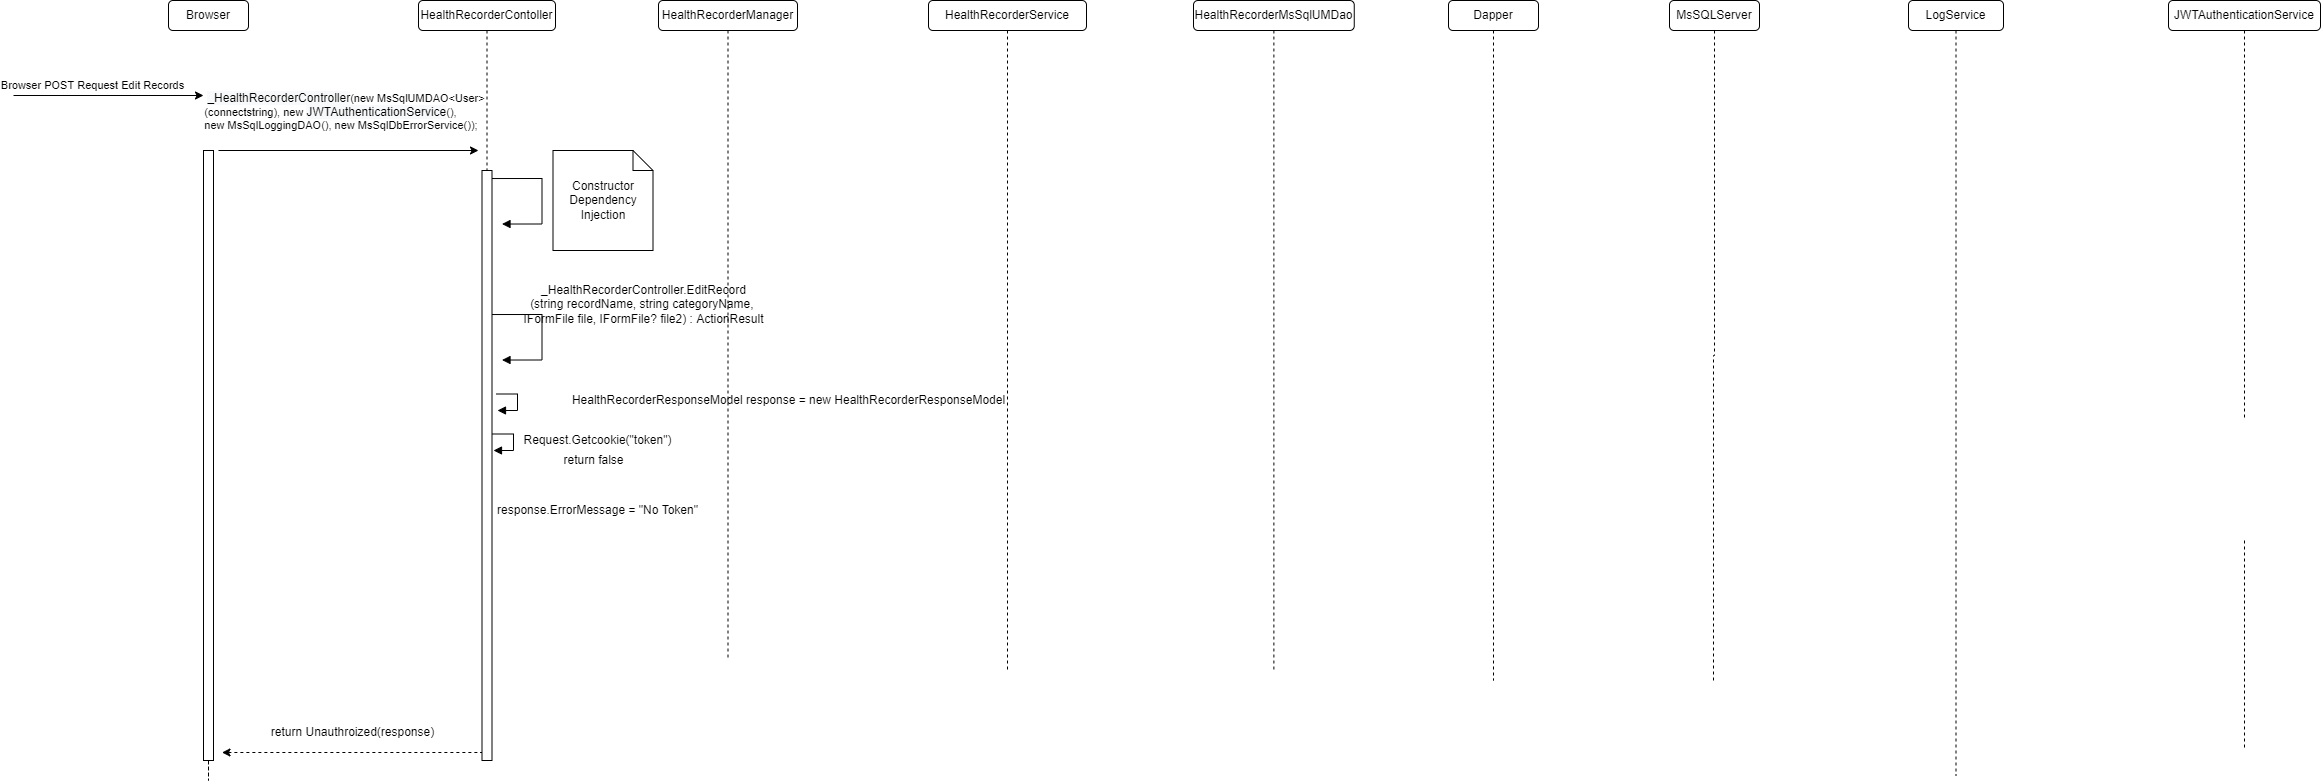

The diagram above was exported from draw.io. Its source (the exported page's mxGraphModel, read from the mxfile embedded in the PNG):
<mxGraphModel dx="1806" dy="820" grid="1" gridSize="10" guides="1" tooltips="1" connect="1" arrows="1" fold="1" page="1" pageScale="1" pageWidth="850" pageHeight="1100" math="0" shadow="0">
  <root>
    <mxCell id="0" />
    <mxCell id="1" parent="0" />
    <mxCell id="mEuXP6f_hEdg6TWE3v9Z-1" value="HealthRecorderContoller" style="rounded=1;whiteSpace=wrap;html=1;" vertex="1" parent="1">
      <mxGeometry x="435" y="190" width="137" height="30" as="geometry" />
    </mxCell>
    <mxCell id="mEuXP6f_hEdg6TWE3v9Z-2" value="HealthRecorderService" style="rounded=1;whiteSpace=wrap;html=1;" vertex="1" parent="1">
      <mxGeometry x="945" y="190" width="158" height="30" as="geometry" />
    </mxCell>
    <mxCell id="mEuXP6f_hEdg6TWE3v9Z-3" value="MsSQLServer" style="rounded=1;whiteSpace=wrap;html=1;" vertex="1" parent="1">
      <mxGeometry x="1686" y="190" width="90" height="30" as="geometry" />
    </mxCell>
    <mxCell id="mEuXP6f_hEdg6TWE3v9Z-4" value="HealthRecorderManager" style="rounded=1;whiteSpace=wrap;html=1;" vertex="1" parent="1">
      <mxGeometry x="675" y="190" width="139" height="30" as="geometry" />
    </mxCell>
    <mxCell id="mEuXP6f_hEdg6TWE3v9Z-5" style="edgeStyle=orthogonalEdgeStyle;rounded=0;orthogonalLoop=1;jettySize=auto;html=1;dashed=1;startArrow=none;startFill=0;endArrow=none;endFill=0;" edge="1" parent="1" source="mEuXP6f_hEdg6TWE3v9Z-6">
      <mxGeometry relative="1" as="geometry">
        <mxPoint x="1290.375" y="860" as="targetPoint" />
      </mxGeometry>
    </mxCell>
    <mxCell id="mEuXP6f_hEdg6TWE3v9Z-6" value="HealthRecorderMsSqlUMDao" style="rounded=1;whiteSpace=wrap;html=1;" vertex="1" parent="1">
      <mxGeometry x="1210" y="190" width="160.75" height="30" as="geometry" />
    </mxCell>
    <mxCell id="mEuXP6f_hEdg6TWE3v9Z-7" value="LogService" style="rounded=1;whiteSpace=wrap;html=1;" vertex="1" parent="1">
      <mxGeometry x="1925" y="190" width="95" height="30" as="geometry" />
    </mxCell>
    <mxCell id="mEuXP6f_hEdg6TWE3v9Z-8" value="Browser" style="rounded=1;whiteSpace=wrap;html=1;" vertex="1" parent="1">
      <mxGeometry x="185" y="190" width="80" height="30" as="geometry" />
    </mxCell>
    <mxCell id="mEuXP6f_hEdg6TWE3v9Z-9" value="Dapper" style="rounded=1;whiteSpace=wrap;html=1;" vertex="1" parent="1">
      <mxGeometry x="1465" y="190" width="90" height="30" as="geometry" />
    </mxCell>
    <mxCell id="mEuXP6f_hEdg6TWE3v9Z-10" value="" style="endArrow=classic;html=1;rounded=0;" edge="1" parent="1">
      <mxGeometry width="50" height="50" relative="1" as="geometry">
        <mxPoint x="30" y="285" as="sourcePoint" />
        <mxPoint x="220" y="285" as="targetPoint" />
      </mxGeometry>
    </mxCell>
    <mxCell id="mEuXP6f_hEdg6TWE3v9Z-11" value="Browser POST Request Edit&amp;nbsp;Records" style="edgeLabel;html=1;align=center;verticalAlign=middle;resizable=0;points=[];" vertex="1" connectable="0" parent="mEuXP6f_hEdg6TWE3v9Z-10">
      <mxGeometry x="0.5669" y="-1" relative="1" as="geometry">
        <mxPoint x="-71" y="-12" as="offset" />
      </mxGeometry>
    </mxCell>
    <mxCell id="mEuXP6f_hEdg6TWE3v9Z-12" value="" style="endArrow=classic;html=1;rounded=0;" edge="1" parent="1">
      <mxGeometry width="50" height="50" relative="1" as="geometry">
        <mxPoint x="235" y="340" as="sourcePoint" />
        <mxPoint x="495" y="340" as="targetPoint" />
      </mxGeometry>
    </mxCell>
    <mxCell id="mEuXP6f_hEdg6TWE3v9Z-13" value="&lt;div style=&quot;text-align: left&quot;&gt;&amp;nbsp;&lt;span style=&quot;font-size: 12px ; text-align: center ; background-color: rgb(248 , 249 , 250)&quot;&gt;_HealthRecorderController&lt;/span&gt;(new MsSqlUMDAO&amp;lt;User&amp;gt;&lt;br&gt;&lt;/div&gt;&lt;div style=&quot;text-align: left&quot;&gt;(connectstring), new&amp;nbsp;&lt;span style=&quot;font-size: 12px ; text-align: center ; background-color: rgb(248 , 249 , 250)&quot;&gt;JWTAuthenticationService&lt;/span&gt;(),&amp;nbsp;&lt;/div&gt;&lt;div style=&quot;text-align: left&quot;&gt;new MsSqlLoggingDAO(), new MsSqlDbErrorService());&amp;nbsp;&lt;/div&gt;" style="edgeLabel;html=1;align=center;verticalAlign=middle;resizable=0;points=[];" vertex="1" connectable="0" parent="mEuXP6f_hEdg6TWE3v9Z-12">
      <mxGeometry x="0.5669" y="-1" relative="1" as="geometry">
        <mxPoint x="-79" y="-41" as="offset" />
      </mxGeometry>
    </mxCell>
    <mxCell id="mEuXP6f_hEdg6TWE3v9Z-14" value="" style="endArrow=block;endFill=1;html=1;edgeStyle=orthogonalEdgeStyle;align=left;verticalAlign=top;rounded=0;" edge="1" parent="1">
      <mxGeometry x="-1" relative="1" as="geometry">
        <mxPoint x="508.5" y="368.02999999999975" as="sourcePoint" />
        <mxPoint x="518.5" y="413.5300000000002" as="targetPoint" />
        <Array as="points">
          <mxPoint x="558.5" y="368.03" />
          <mxPoint x="558.5" y="413.03" />
        </Array>
      </mxGeometry>
    </mxCell>
    <mxCell id="mEuXP6f_hEdg6TWE3v9Z-15" value="Constructor Dependency Injection" style="shape=note;size=20;whiteSpace=wrap;html=1;" vertex="1" parent="1">
      <mxGeometry x="569.5" y="340" width="100" height="100" as="geometry" />
    </mxCell>
    <mxCell id="mEuXP6f_hEdg6TWE3v9Z-17" style="edgeStyle=orthogonalEdgeStyle;rounded=0;orthogonalLoop=1;jettySize=auto;html=1;dashed=1;endArrow=none;endFill=0;" edge="1" parent="1" source="mEuXP6f_hEdg6TWE3v9Z-18">
      <mxGeometry relative="1" as="geometry">
        <mxPoint x="2261" y="610" as="targetPoint" />
      </mxGeometry>
    </mxCell>
    <mxCell id="mEuXP6f_hEdg6TWE3v9Z-18" value="JWTAuthenticationService" style="rounded=1;whiteSpace=wrap;html=1;" vertex="1" parent="1">
      <mxGeometry x="2185" y="190" width="152" height="30" as="geometry" />
    </mxCell>
    <mxCell id="mEuXP6f_hEdg6TWE3v9Z-19" style="edgeStyle=orthogonalEdgeStyle;rounded=0;orthogonalLoop=1;jettySize=auto;html=1;dashed=1;startArrow=none;startFill=0;endArrow=none;endFill=0;" edge="1" parent="1">
      <mxGeometry relative="1" as="geometry">
        <mxPoint x="2261" y="940" as="targetPoint" />
        <mxPoint x="2261" y="730" as="sourcePoint" />
      </mxGeometry>
    </mxCell>
    <mxCell id="mEuXP6f_hEdg6TWE3v9Z-20" value="" style="html=1;points=[];perimeter=orthogonalPerimeter;" vertex="1" parent="1">
      <mxGeometry x="498.5" y="360" width="10" height="590" as="geometry" />
    </mxCell>
    <mxCell id="mEuXP6f_hEdg6TWE3v9Z-21" value="" style="edgeStyle=orthogonalEdgeStyle;rounded=0;orthogonalLoop=1;jettySize=auto;html=1;dashed=1;endArrow=none;endFill=0;" edge="1" parent="1" source="mEuXP6f_hEdg6TWE3v9Z-1" target="mEuXP6f_hEdg6TWE3v9Z-20">
      <mxGeometry relative="1" as="geometry">
        <mxPoint x="504" y="1010" as="targetPoint" />
        <mxPoint x="503.5" y="220" as="sourcePoint" />
      </mxGeometry>
    </mxCell>
    <mxCell id="mEuXP6f_hEdg6TWE3v9Z-22" value="" style="edgeStyle=orthogonalEdgeStyle;rounded=0;orthogonalLoop=1;jettySize=auto;html=1;dashed=1;endArrow=none;endFill=0;" edge="1" parent="1" source="mEuXP6f_hEdg6TWE3v9Z-4">
      <mxGeometry relative="1" as="geometry">
        <mxPoint x="744.5" y="850" as="targetPoint" />
        <mxPoint x="744.5" y="220" as="sourcePoint" />
      </mxGeometry>
    </mxCell>
    <mxCell id="mEuXP6f_hEdg6TWE3v9Z-23" value="" style="edgeStyle=orthogonalEdgeStyle;rounded=0;orthogonalLoop=1;jettySize=auto;html=1;dashed=1;endArrow=none;endFill=0;" edge="1" parent="1" source="mEuXP6f_hEdg6TWE3v9Z-9">
      <mxGeometry relative="1" as="geometry">
        <mxPoint x="1510" y="870" as="targetPoint" />
        <mxPoint x="1510" y="220" as="sourcePoint" />
      </mxGeometry>
    </mxCell>
    <mxCell id="mEuXP6f_hEdg6TWE3v9Z-24" value="" style="edgeStyle=orthogonalEdgeStyle;rounded=0;orthogonalLoop=1;jettySize=auto;html=1;dashed=1;endArrow=none;endFill=0;" edge="1" parent="1" source="mEuXP6f_hEdg6TWE3v9Z-3">
      <mxGeometry relative="1" as="geometry">
        <mxPoint x="1730" y="870" as="targetPoint" />
        <mxPoint x="1731" y="220" as="sourcePoint" />
      </mxGeometry>
    </mxCell>
    <mxCell id="mEuXP6f_hEdg6TWE3v9Z-25" value="" style="edgeStyle=orthogonalEdgeStyle;rounded=0;orthogonalLoop=1;jettySize=auto;html=1;dashed=1;endArrow=none;endFill=0;" edge="1" parent="1" source="mEuXP6f_hEdg6TWE3v9Z-2">
      <mxGeometry relative="1" as="geometry">
        <mxPoint x="1024" y="860" as="targetPoint" />
        <mxPoint x="1024" y="220" as="sourcePoint" />
      </mxGeometry>
    </mxCell>
    <mxCell id="mEuXP6f_hEdg6TWE3v9Z-26" style="edgeStyle=orthogonalEdgeStyle;rounded=0;orthogonalLoop=1;jettySize=auto;html=1;dashed=1;startArrow=none;startFill=0;endArrow=none;endFill=0;" edge="1" parent="1" source="mEuXP6f_hEdg6TWE3v9Z-27">
      <mxGeometry relative="1" as="geometry">
        <mxPoint x="225" y="850" as="targetPoint" />
      </mxGeometry>
    </mxCell>
    <mxCell id="mEuXP6f_hEdg6TWE3v9Z-27" value="" style="html=1;points=[];perimeter=orthogonalPerimeter;" vertex="1" parent="1">
      <mxGeometry x="220" y="340" width="10" height="610" as="geometry" />
    </mxCell>
    <mxCell id="mEuXP6f_hEdg6TWE3v9Z-28" value="" style="endArrow=none;html=1;rounded=0;endFill=0;dashed=1;startArrow=classic;startFill=1;" edge="1" parent="1">
      <mxGeometry width="50" height="50" relative="1" as="geometry">
        <mxPoint x="238.5" y="942" as="sourcePoint" />
        <mxPoint x="498.5" y="942" as="targetPoint" />
      </mxGeometry>
    </mxCell>
    <mxCell id="mEuXP6f_hEdg6TWE3v9Z-29" value="return Unauthroized(response)" style="text;html=1;align=center;verticalAlign=middle;resizable=0;points=[];autosize=1;strokeColor=none;fillColor=none;" vertex="1" parent="1">
      <mxGeometry x="278.5" y="912" width="180" height="20" as="geometry" />
    </mxCell>
    <mxCell id="mEuXP6f_hEdg6TWE3v9Z-30" value="" style="edgeStyle=orthogonalEdgeStyle;rounded=0;orthogonalLoop=1;jettySize=auto;html=1;dashed=1;endArrow=none;endFill=0;" edge="1" parent="1" source="mEuXP6f_hEdg6TWE3v9Z-7">
      <mxGeometry relative="1" as="geometry">
        <mxPoint x="1972.5" y="965" as="targetPoint" />
        <Array as="points" />
        <mxPoint x="1973" y="220" as="sourcePoint" />
      </mxGeometry>
    </mxCell>
    <mxCell id="mEuXP6f_hEdg6TWE3v9Z-31" value="HealthRecorderResponseModel response = new HealthRecorderResponseModel" style="text;html=1;align=center;verticalAlign=middle;resizable=0;points=[];autosize=1;strokeColor=none;fillColor=none;" vertex="1" parent="1">
      <mxGeometry x="580" y="580" width="450" height="20" as="geometry" />
    </mxCell>
    <mxCell id="mEuXP6f_hEdg6TWE3v9Z-33" value="" style="endArrow=block;endFill=1;html=1;edgeStyle=orthogonalEdgeStyle;align=left;verticalAlign=top;rounded=0;" edge="1" parent="1">
      <mxGeometry x="-1" relative="1" as="geometry">
        <mxPoint x="508.5" y="623.4999999999998" as="sourcePoint" />
        <mxPoint x="510" y="640" as="targetPoint" />
        <Array as="points">
          <mxPoint x="530" y="624" />
          <mxPoint x="530" y="640" />
          <mxPoint x="510" y="640" />
        </Array>
      </mxGeometry>
    </mxCell>
    <mxCell id="mEuXP6f_hEdg6TWE3v9Z-34" value="Request.Getcookie(&quot;token&quot;)" style="text;html=1;align=center;verticalAlign=middle;resizable=0;points=[];autosize=1;strokeColor=none;fillColor=none;" vertex="1" parent="1">
      <mxGeometry x="534" y="620" width="160" height="20" as="geometry" />
    </mxCell>
    <mxCell id="mEuXP6f_hEdg6TWE3v9Z-35" value="return false" style="text;html=1;align=center;verticalAlign=middle;resizable=0;points=[];autosize=1;strokeColor=none;fillColor=none;" vertex="1" parent="1">
      <mxGeometry x="570" y="640" width="80" height="20" as="geometry" />
    </mxCell>
    <mxCell id="KxKic1oQm1RpDLO6ipou-1" value="" style="endArrow=block;endFill=1;html=1;edgeStyle=orthogonalEdgeStyle;align=left;verticalAlign=top;rounded=0;" edge="1" parent="1">
      <mxGeometry x="-1" relative="1" as="geometry">
        <mxPoint x="508.5" y="504.02999999999975" as="sourcePoint" />
        <mxPoint x="518.5" y="549.5300000000002" as="targetPoint" />
        <Array as="points">
          <mxPoint x="558.5" y="504.03" />
          <mxPoint x="558.5" y="549.03" />
        </Array>
      </mxGeometry>
    </mxCell>
    <mxCell id="KxKic1oQm1RpDLO6ipou-2" value="_HealthRecorderController.EditRecord&lt;br&gt;(string recordName, string categoryName, &lt;br&gt;IFormFile file, IFormFile? file2) : ActionResult" style="text;html=1;align=center;verticalAlign=middle;resizable=0;points=[];autosize=1;strokeColor=none;fillColor=none;" vertex="1" parent="1">
      <mxGeometry x="530" y="469" width="260" height="50" as="geometry" />
    </mxCell>
    <mxCell id="ttrKTq587mmrFrGemiGz-1" value="" style="endArrow=block;endFill=1;html=1;edgeStyle=orthogonalEdgeStyle;align=left;verticalAlign=top;rounded=0;" edge="1" parent="1">
      <mxGeometry x="-1" relative="1" as="geometry">
        <mxPoint x="512.5" y="583.4999999999998" as="sourcePoint" />
        <mxPoint x="514" y="600" as="targetPoint" />
        <Array as="points">
          <mxPoint x="534" y="584" />
          <mxPoint x="534" y="600" />
          <mxPoint x="514" y="600" />
        </Array>
      </mxGeometry>
    </mxCell>
    <mxCell id="ttrKTq587mmrFrGemiGz-2" value="response.ErrorMessage = &quot;No Token&quot;" style="text;html=1;align=center;verticalAlign=middle;resizable=0;points=[];autosize=1;strokeColor=none;fillColor=none;" vertex="1" parent="1">
      <mxGeometry x="504" y="690" width="220" height="20" as="geometry" />
    </mxCell>
  </root>
</mxGraphModel>